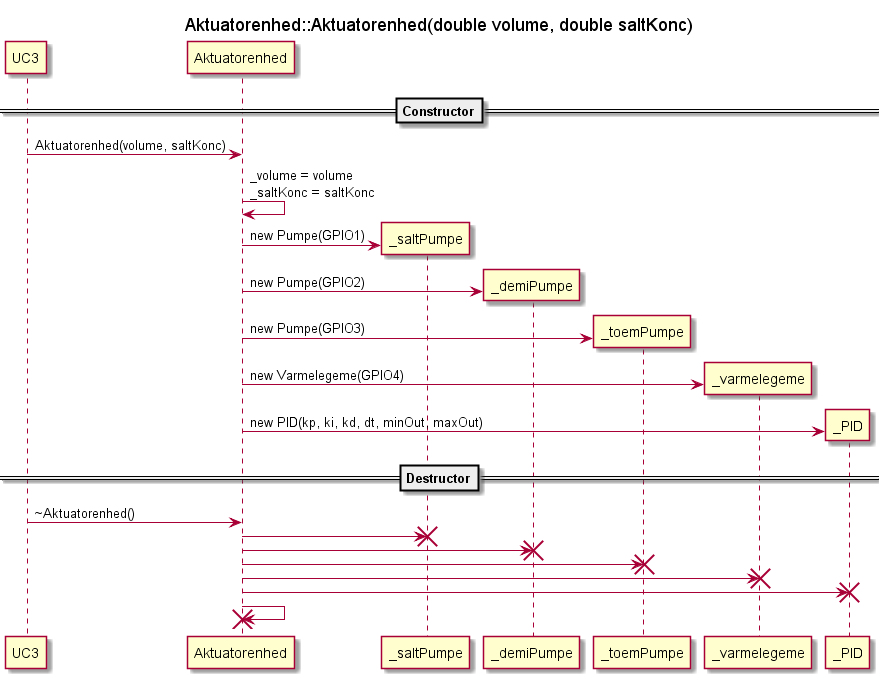

The diagram above was rendered by PlantUML. Its source (embedded in the PNG):
@startuml SD_AE_conDestructor
title Aktuatorenhed::Aktuatorenhed(double volume, double saltKonc)
participant UC3
participant Aktuatorenhed as AE
participant _saltPumpe as SP
participant _demiPumpe as DP
participant _toemPumpe as TP
participant _varmelegeme as V
participant _PID as PID

==Constructor==
UC3 -> AE : Aktuatorenhed(volume, saltKonc)
AE -> AE : _volume = volume\n_saltKonc = saltKonc
AE -> SP ** : new Pumpe(GPIO1)
AE -> DP ** : new Pumpe(GPIO2)
AE -> TP ** : new Pumpe(GPIO3)
AE -> V ** : new Varmelegeme(GPIO4)
AE -> PID ** : new PID(kp, ki, kd, dt, minOut, maxOut)

==Destructor==
UC3 -> AE : ~Aktuatorenhed()
AE -> SP !!
AE -> DP !!
AE -> TP !!
AE -> V !!
AE -> PID !!
AE -> AE !!

@enduml